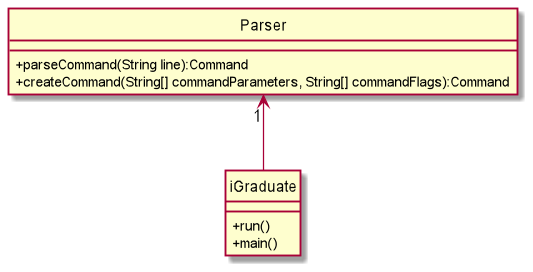

The diagram above was rendered by PlantUML. Its source (embedded in the PNG):
@startuml
hide circle
skinparam classAttributeIconSize 0

Parser"1" <-- iGraduate
Parser : +parseCommand(String line):Command

Parser : +createCommand(String[] commandParameters, String[] commandFlags):Command

iGraduate : +run()
iGraduate : +main()
@enduml